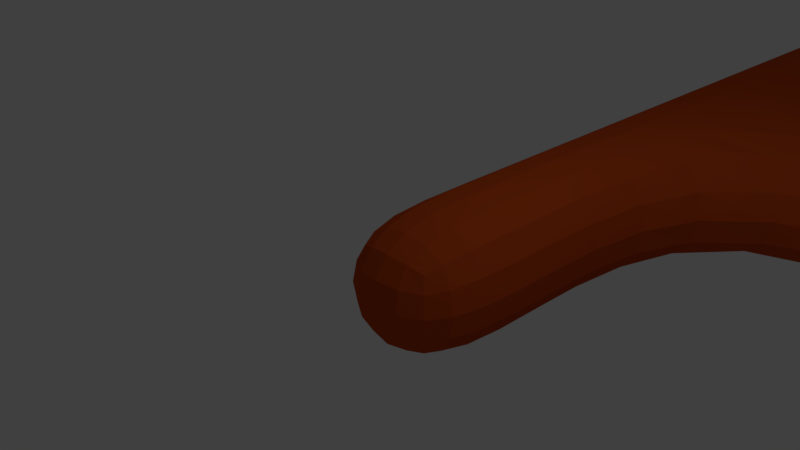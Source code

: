 # Source: CaveEnvironment2.blend  (saved by Blender 2.79.0; exported with 4.5.12 LTS)
import bpy
from mathutils import Matrix  # noqa: F401  (used for matrix-valued properties, if any)

bpy.ops.wm.read_factory_settings(use_empty=True)
scene = bpy.context.scene
scene.name = 'Scene'

# ---- collections
col_collection_1 = bpy.data.collections.new('Collection 1'); scene.collection.children.link(col_collection_1)

# ---- materials (node trees are filled in below, after node groups)
mat_mat1 = bpy.data.materials.new('mat1')
mat_mat1.alpha_threshold = 0.0
mat_mat1.use_transparent_shadow = False
mat_mat1.diffuse_color = (0.5489, 0.07282, 0.0101, 1.0)
mat_mat1.roughness = 0.5
mat_mat1.line_color = (0.0, 0.0, 0.0, 1.0)

# ---- material node trees

# ---- world
world_world = bpy.data.worlds.new('World'); scene.world = world_world
world_world.color = (0.05088, 0.05088, 0.05088)
world_world.use_sun_shadow = False
world_world.sun_shadow_jitter_overblur = 0.0
world_world.cycles.sampling_method = 'MANUAL'

# ---- cameras
cam_camera = bpy.data.cameras.new('Camera')
cam_camera.clip_end = 100.0
cam_camera.lens = 35.0
cam_camera.sensor_width = 32.0
cam_camera.sensor_height = 18.0
cam_camera.ortho_scale = 7.314
cam_camera.dof.focus_distance = 0.0
cam_camera.dof.aperture_fstop = 128.0

# ---- lights
light_lamp = bpy.data.lights.new('Lamp', 'POINT')
light_lamp.transmission_factor = 0.0
light_lamp.cutoff_distance = 30.0
light_lamp.energy = 100.0
light_lamp.shadow_buffer_clip_start = 1.001
light_lamp.shadow_soft_size = 0.1
light_lamp.shadow_maximum_resolution = 0.006
light_lamp.use_absolute_resolution = True

# ---- meshes
me_cube = bpy.data.meshes.new('Cube')
me_cube.from_pydata([(1.0, 1.0, -1.0), (1.0, -1.0, -1.0), (-1.0, -1.0, -1.0), (-1.0, 1.0, -1.0), (1.0, 1.0, 1.0), (1.0, -1.0, 1.0), (-1.0, -1.0, 1.0), (-1.0, 1.0, 1.0), (1.0, 7.277, -1.0), (-1.0, 7.277, -1.0), (1.0, 7.277, 1.0), (-1.0, 7.277, 1.0), (-1.0, 5.263, -1.0), (1.0, 5.263, -1.0), (1.0, 5.263, 1.0), (-1.0, 5.263, 1.0), (7.567, 7.068, -1.0), (7.567, 7.068, 1.0), (8.796, 5.472, -1.0), (8.796, 5.472, 1.0), (1.0, 18.49, -1.0), (-1.0, 18.49, -1.0), (1.0, 18.49, 1.0), (-1.0, 18.49, 1.0), (10.85, 9.507, -1.0), (10.85, 9.507, 1.0), (12.58, 8.477, -1.0), (12.58, 8.477, 1.0), (10.81, 13.99, -3.303), (10.81, 13.99, 3.303), (16.53, 10.58, -3.303), (16.53, 10.58, 3.303), (17.04, 24.46, -3.303), (17.04, 24.46, 3.303), (22.76, 21.05, -3.303), (22.76, 21.05, 3.303), (1.0, 22.3, -0.8326), (-1.0, 22.3, -0.8326), (1.0, 23.41, 0.8326), (-1.0, 23.41, 0.8326), (1.929, 31.69, -7.501), (-1.929, 31.69, -7.501), (1.929, 30.9, -3.725), (-1.929, 30.9, -3.725), (1.929, 54.78, -2.628), (-1.929, 54.78, -2.628), (1.929, 54.86, 1.228), (-1.929, 54.86, 1.228), (1.929, 86.89, -3.314), (-1.929, 86.89, -3.314), (1.929, 86.98, 0.5424), (-1.929, 86.98, 0.5424), (-54.59, 54.78, -2.628), (-54.59, 54.86, 1.228), (-54.59, 86.89, -3.314), (-54.59, 86.98, 0.5424), (21.46, 36.35, -5.576), (21.46, 36.35, 5.576), (31.11, 30.61, -5.576), (31.11, 30.61, 5.576), (20.5, 58.3, -8.52), (20.5, 58.3, 8.52), (58.18, 52.56, -8.52), (58.18, 52.56, 8.52), (25.49, 91.05, -8.52), (25.49, 91.05, 8.52), (63.17, 85.31, -8.52), (63.17, 85.31, 8.52), (20.5, 58.3, -172.8), (58.18, 52.56, -172.8), (25.49, 91.05, -172.8), (63.17, 85.31, -172.8), (1.929, 60.62, 1.105), (-1.929, 60.62, 1.105), (1.929, 60.54, -2.751), (-1.929, 60.54, -2.751), (-54.59, 60.62, 1.105), (-54.59, 60.54, -2.751), (-93.23, 55.14, -2.628), (-93.19, 55.21, 1.228), (-90.4, 60.26, 1.105), (-90.44, 60.18, -2.751), (-124.6, 49.21, -2.628), (-124.5, 49.94, 1.228), (-121.8, 100.8, 1.105), (-121.8, 100.1, -2.751), (-217.5, 54.29, -2.628), (-217.4, 55.02, 1.228), (-214.6, 105.9, 1.105), (-214.7, 105.2, -2.751)], [], [(0, 3, 2, 1), (4, 5, 6, 7), (0, 1, 5, 4), (1, 2, 6, 5), (2, 3, 7, 6), (13, 8, 9, 12), (9, 21, 23, 11), (13, 18, 16, 8), (15, 11, 10, 14), (12, 9, 11, 15), (3, 12, 15, 7), (7, 15, 14, 4), (4, 14, 13, 0), (0, 13, 12, 3), (17, 25, 27, 19), (14, 19, 18, 13), (8, 16, 17, 10), (10, 17, 19, 14), (21, 37, 39, 23), (8, 20, 21, 9), (11, 23, 22, 10), (10, 22, 20, 8), (27, 31, 30, 26), (16, 24, 25, 17), (19, 27, 26, 18), (18, 26, 24, 16), (29, 33, 35, 31), (26, 30, 28, 24), (25, 29, 31, 27), (24, 28, 29, 25), (33, 57, 59, 35), (28, 32, 33, 29), (31, 35, 34, 30), (30, 34, 32, 28), (39, 43, 42, 38), (20, 36, 37, 21), (23, 39, 38, 22), (22, 38, 36, 20), (41, 45, 47, 43), (38, 42, 40, 36), (37, 41, 43, 39), (36, 40, 41, 37), (73, 51, 50, 72), (40, 44, 45, 41), (43, 47, 46, 42), (42, 46, 44, 40), (50, 51, 49, 48), (72, 50, 48, 74), (51, 55, 54, 49), (74, 48, 49, 75), (77, 54, 55, 76), (75, 77, 52, 45), (45, 52, 53, 47), (73, 76, 55, 51), (59, 63, 62, 58), (32, 56, 57, 33), (35, 59, 58, 34), (34, 58, 56, 32), (62, 69, 68, 60), (58, 62, 60, 56), (57, 61, 63, 59), (56, 60, 61, 57), (67, 65, 64, 66), (61, 65, 67, 63), (60, 64, 65, 61), (63, 67, 66, 62), (69, 71, 70, 68), (60, 68, 70, 64), (66, 71, 69, 62), (64, 70, 71, 66), (47, 53, 76, 73), (49, 54, 77, 75), (76, 80, 81, 77), (44, 74, 75, 45), (46, 72, 74, 44), (47, 73, 72, 46), (80, 84, 85, 81), (53, 79, 80, 76), (52, 78, 79, 53), (77, 81, 78, 52), (83, 87, 88, 84), (79, 83, 84, 80), (81, 85, 82, 78), (78, 82, 83, 79), (86, 89, 88, 87), (85, 89, 86, 82), (82, 86, 87, 83), (84, 88, 89, 85)])
me_cube.materials.append(mat_mat1)
me_cube.use_remesh_preserve_volume = False
me_cube.use_remesh_preserve_attributes = False
me_cube.use_mirror_vertex_groups = False
me_cube.update()

# ---- objects
ob_cube = bpy.data.objects.new('Cube', me_cube)
ob_lamp = bpy.data.objects.new('Lamp', light_lamp)
ob_camera = bpy.data.objects.new('Camera', cam_camera)

# ---- transforms, parenting, visibility, modifiers, constraints
ob_cube.location = (0.0, 0.0, 0.0)
ob_cube.lock_rotations_4d = False
ob_cube.empty_display_type = 'ARROWS'
ob_cube.lineart.crease_threshold = 0.0
_m = ob_cube.modifiers.new('Subsurf', 'SUBSURF')
_m.uv_smooth = 'PRESERVE_CORNERS'
_m.quality = 2
_m.levels = 2
_m.show_only_control_edges = False
_m = ob_cube.modifiers.new('Displace', 'DISPLACE')
_m.direction = 'X'
_m = ob_cube.modifiers.new('Displace.001', 'DISPLACE')
_m.direction = 'X'
ob_lamp.location = (4.076, 1.005, 5.904)
ob_lamp.rotation_euler = (0.6503, 0.05522, 1.866)
ob_lamp.lock_rotations_4d = False
ob_lamp.empty_display_type = 'ARROWS'
ob_lamp.color = (0.0, 0.0, 0.0, 0.0)
ob_lamp.lineart.crease_threshold = 0.0
ob_camera.location = (7.481, -6.508, 5.344)
ob_camera.rotation_euler = (1.109, 0.0, 0.8149)
ob_camera.lock_rotations_4d = False
ob_camera.empty_display_type = 'ARROWS'
ob_camera.color = (0.0, 0.0, 0.0, 0.0)
ob_camera.display_type = 'WIRE'
ob_camera.lineart.crease_threshold = 0.0

# ---- collection membership
col_collection_1.objects.link(ob_cube)
col_collection_1.objects.link(ob_lamp)
col_collection_1.objects.link(ob_camera)

# ---- scene / render settings (as saved in the file)
scene.camera = ob_camera
scene.frame_start = 1; scene.frame_end = 250; scene.frame_set(1)
scene.render.engine = 'BLENDER_EEVEE_NEXT'
scene.render.resolution_percentage = 50
scene.render.dither_intensity = 0.0
scene.cycles.use_denoising = False
scene.cycles.samples = 128
scene.cycles.sampling_pattern = 'TABULATED_SOBOL'
scene.cycles.use_adaptive_sampling = False
scene.cycles.use_light_tree = False
scene.cycles.blur_glossy = 0.0
scene.cycles.sample_clamp_indirect = 0.0
scene.view_settings.view_transform = 'Standard'
bpy.context.view_layer.update()
